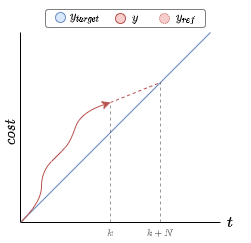

The diagram above was exported from draw.io. Its source (the exported page's mxGraphModel, read from the mxfile embedded in the PNG):
<mxGraphModel dx="934" dy="556" grid="1" gridSize="10" guides="1" tooltips="1" connect="1" arrows="1" fold="1" page="1" pageScale="1" pageWidth="827" pageHeight="1169" math="1" shadow="0">
  <root>
    <mxCell id="0" />
    <mxCell id="1" parent="0" />
    <mxCell id="Zkl01fjvERh5Nqtjrer9-45" value="" style="rounded=1;whiteSpace=wrap;html=1;fontSize=10;opacity=50;" vertex="1" parent="1">
      <mxGeometry x="415" y="227" width="160" height="18" as="geometry" />
    </mxCell>
    <mxCell id="Zkl01fjvERh5Nqtjrer9-1" value="" style="endArrow=none;html=1;" edge="1" parent="1">
      <mxGeometry width="50" height="50" relative="1" as="geometry">
        <mxPoint x="390" y="440" as="sourcePoint" />
        <mxPoint x="390" y="250" as="targetPoint" />
      </mxGeometry>
    </mxCell>
    <mxCell id="Zkl01fjvERh5Nqtjrer9-2" value="" style="endArrow=none;html=1;" edge="1" parent="1">
      <mxGeometry width="50" height="50" relative="1" as="geometry">
        <mxPoint x="390" y="440.0000000000001" as="sourcePoint" />
        <mxPoint x="590" y="440" as="targetPoint" />
      </mxGeometry>
    </mxCell>
    <mxCell id="Zkl01fjvERh5Nqtjrer9-3" value="$$cost$$" style="text;html=1;strokeColor=none;fillColor=none;align=center;verticalAlign=middle;whiteSpace=wrap;rounded=0;direction=west;rotation=-90;" vertex="1" parent="1">
      <mxGeometry x="360" y="340" width="40" height="20" as="geometry" />
    </mxCell>
    <mxCell id="Zkl01fjvERh5Nqtjrer9-6" value="$$k$$" style="text;html=1;strokeColor=none;fillColor=none;align=center;verticalAlign=middle;whiteSpace=wrap;rounded=0;opacity=50;textOpacity=50;fontSize=8;" vertex="1" parent="1">
      <mxGeometry x="460" y="440" width="40" height="20" as="geometry" />
    </mxCell>
    <mxCell id="Zkl01fjvERh5Nqtjrer9-8" value="" style="endArrow=none;html=1;fillColor=#dae8fc;strokeColor=#6c8ebf;" edge="1" parent="1">
      <mxGeometry width="50" height="50" relative="1" as="geometry">
        <mxPoint x="390" y="440" as="sourcePoint" />
        <mxPoint x="580" y="250" as="targetPoint" />
      </mxGeometry>
    </mxCell>
    <mxCell id="Zkl01fjvERh5Nqtjrer9-9" value="" style="curved=1;endArrow=classic;html=1;fillColor=#f8cecc;strokeColor=#b85450;" edge="1" parent="1">
      <mxGeometry width="50" height="50" relative="1" as="geometry">
        <mxPoint x="391" y="439" as="sourcePoint" />
        <mxPoint x="480" y="320" as="targetPoint" />
        <Array as="points">
          <mxPoint x="411" y="419" />
          <mxPoint x="411" y="389" />
          <mxPoint x="431" y="369" />
          <mxPoint x="440" y="359" />
          <mxPoint x="450" y="330" />
        </Array>
      </mxGeometry>
    </mxCell>
    <mxCell id="Zkl01fjvERh5Nqtjrer9-19" value="" style="endArrow=none;dashed=1;html=1;fillColor=#f8cecc;strokeColor=#b85450;" edge="1" parent="1">
      <mxGeometry width="50" height="50" relative="1" as="geometry">
        <mxPoint x="480" y="320" as="sourcePoint" />
        <mxPoint x="530" y="300" as="targetPoint" />
      </mxGeometry>
    </mxCell>
    <mxCell id="Zkl01fjvERh5Nqtjrer9-21" value="" style="ellipse;whiteSpace=wrap;html=1;aspect=fixed;fillColor=#dae8fc;strokeColor=#6c8ebf;" vertex="1" parent="1">
      <mxGeometry x="425" y="230" width="10" height="10" as="geometry" />
    </mxCell>
    <mxCell id="Zkl01fjvERh5Nqtjrer9-24" value="" style="ellipse;whiteSpace=wrap;html=1;aspect=fixed;fillColor=#f8cecc;strokeColor=#b85450;" vertex="1" parent="1">
      <mxGeometry x="485" y="231" width="10" height="10" as="geometry" />
    </mxCell>
    <mxCell id="Zkl01fjvERh5Nqtjrer9-26" value="" style="ellipse;whiteSpace=wrap;html=1;aspect=fixed;fillColor=#f8cecc;strokeColor=#b85450;dashed=1;dashPattern=1 1;" vertex="1" parent="1">
      <mxGeometry x="529" y="231" width="10" height="10" as="geometry" />
    </mxCell>
    <mxCell id="Zkl01fjvERh5Nqtjrer9-29" value="" style="endArrow=none;dashed=1;html=1;opacity=40;" edge="1" parent="1">
      <mxGeometry width="50" height="50" relative="1" as="geometry">
        <mxPoint x="480" y="440" as="sourcePoint" />
        <mxPoint x="480" y="320" as="targetPoint" />
      </mxGeometry>
    </mxCell>
    <mxCell id="Zkl01fjvERh5Nqtjrer9-30" value="" style="endArrow=none;dashed=1;html=1;opacity=40;" edge="1" parent="1">
      <mxGeometry width="50" height="50" relative="1" as="geometry">
        <mxPoint x="530" y="440" as="sourcePoint" />
        <mxPoint x="529.9999999999998" y="300.0000000000001" as="targetPoint" />
      </mxGeometry>
    </mxCell>
    <mxCell id="Zkl01fjvERh5Nqtjrer9-31" value="$$k+N$$" style="text;html=1;strokeColor=none;fillColor=none;align=center;verticalAlign=middle;whiteSpace=wrap;rounded=0;opacity=50;textOpacity=50;fontSize=8;" vertex="1" parent="1">
      <mxGeometry x="510" y="440" width="40" height="20" as="geometry" />
    </mxCell>
    <mxCell id="Zkl01fjvERh5Nqtjrer9-33" value="&lt;font style=&quot;font-size: 12px&quot;&gt;$$t$$&lt;/font&gt;" style="text;html=1;strokeColor=none;fillColor=none;align=center;verticalAlign=middle;whiteSpace=wrap;rounded=0;dashed=1;dashPattern=1 1;fontSize=8;opacity=50;" vertex="1" parent="1">
      <mxGeometry x="580" y="430" width="40" height="20" as="geometry" />
    </mxCell>
    <mxCell id="Zkl01fjvERh5Nqtjrer9-37" value="$$y_{target}$$" style="text;html=1;strokeColor=none;fillColor=none;align=center;verticalAlign=middle;whiteSpace=wrap;rounded=0;dashed=1;dashPattern=1 1;fontSize=10;opacity=50;" vertex="1" parent="1">
      <mxGeometry x="435" y="225" width="40" height="20" as="geometry" />
    </mxCell>
    <mxCell id="Zkl01fjvERh5Nqtjrer9-40" value="$$y$$" style="text;html=1;strokeColor=none;fillColor=none;align=center;verticalAlign=middle;whiteSpace=wrap;rounded=0;dashed=1;dashPattern=1 1;fontSize=10;opacity=50;" vertex="1" parent="1">
      <mxGeometry x="485" y="226" width="40" height="20" as="geometry" />
    </mxCell>
    <mxCell id="Zkl01fjvERh5Nqtjrer9-43" value="$$y_{ref}$$" style="text;html=1;strokeColor=none;fillColor=none;align=center;verticalAlign=middle;whiteSpace=wrap;rounded=0;dashed=1;dashPattern=1 1;fontSize=10;opacity=50;" vertex="1" parent="1">
      <mxGeometry x="536" y="226" width="40" height="20" as="geometry" />
    </mxCell>
  </root>
</mxGraphModel>